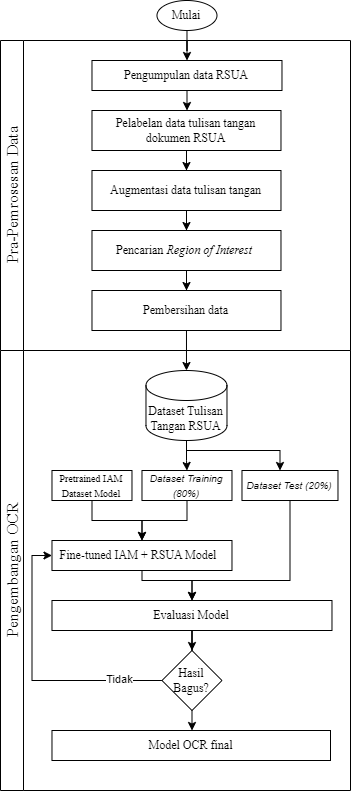

The diagram above was exported from draw.io. Its source (the exported page's mxGraphModel, read from the mxfile embedded in the PNG):
<mxGraphModel dx="1434" dy="796" grid="1" gridSize="10" guides="1" tooltips="1" connect="1" arrows="1" fold="1" page="1" pageScale="1" pageWidth="827" pageHeight="1169" math="0" shadow="0">
  <root>
    <mxCell id="WIyWlLk6GJQsqaUBKTNV-0" />
    <mxCell id="WIyWlLk6GJQsqaUBKTNV-1" parent="WIyWlLk6GJQsqaUBKTNV-0" />
    <mxCell id="13UbmTAhKSCURLd1F4dl-21" style="edgeStyle=orthogonalEdgeStyle;rounded=0;orthogonalLoop=1;jettySize=auto;html=1;" edge="1" parent="WIyWlLk6GJQsqaUBKTNV-1" source="13UbmTAhKSCURLd1F4dl-0" target="13UbmTAhKSCURLd1F4dl-1">
      <mxGeometry relative="1" as="geometry" />
    </mxCell>
    <mxCell id="13UbmTAhKSCURLd1F4dl-0" value="&lt;font face=&quot;Times New Roman&quot;&gt;Mulai&lt;/font&gt;" style="ellipse;whiteSpace=wrap;html=1;" vertex="1" parent="WIyWlLk6GJQsqaUBKTNV-1">
      <mxGeometry x="426.48" y="40" width="60" height="30" as="geometry" />
    </mxCell>
    <mxCell id="13UbmTAhKSCURLd1F4dl-11" value="&lt;span id=&quot;docs-internal-guid-a24c938d-7fff-36d7-f1bd-a32cb82be49f&quot; style=&quot;font-weight:normal;&quot;&gt;&lt;span style=&quot;font-size: 12pt; font-family: &amp;quot;Times New Roman&amp;quot;, serif; background-color: transparent; font-variant-numeric: normal; font-variant-east-asian: normal; font-variant-alternates: normal; font-variant-position: normal; vertical-align: baseline; white-space-collapse: preserve;&quot;&gt;Pra-Pemrosesan Data&lt;/span&gt;&lt;/span&gt;" style="swimlane;horizontal=0;whiteSpace=wrap;html=1;" vertex="1" parent="WIyWlLk6GJQsqaUBKTNV-1">
      <mxGeometry x="270" y="80" width="350" height="310" as="geometry" />
    </mxCell>
    <mxCell id="13UbmTAhKSCURLd1F4dl-4" style="edgeStyle=orthogonalEdgeStyle;rounded=0;orthogonalLoop=1;jettySize=auto;html=1;" edge="1" parent="13UbmTAhKSCURLd1F4dl-11" source="13UbmTAhKSCURLd1F4dl-1" target="13UbmTAhKSCURLd1F4dl-3">
      <mxGeometry relative="1" as="geometry" />
    </mxCell>
    <mxCell id="13UbmTAhKSCURLd1F4dl-1" value="&lt;font face=&quot;Times New Roman&quot;&gt;Pengumpulan data RSUA&lt;/font&gt;" style="rounded=0;whiteSpace=wrap;html=1;" vertex="1" parent="13UbmTAhKSCURLd1F4dl-11">
      <mxGeometry x="91.48" y="20" width="190" height="30" as="geometry" />
    </mxCell>
    <mxCell id="13UbmTAhKSCURLd1F4dl-6" style="edgeStyle=orthogonalEdgeStyle;rounded=0;orthogonalLoop=1;jettySize=auto;html=1;entryX=0.5;entryY=0;entryDx=0;entryDy=0;" edge="1" parent="13UbmTAhKSCURLd1F4dl-11" source="13UbmTAhKSCURLd1F4dl-3" target="13UbmTAhKSCURLd1F4dl-5">
      <mxGeometry relative="1" as="geometry" />
    </mxCell>
    <mxCell id="13UbmTAhKSCURLd1F4dl-3" value="&lt;font face=&quot;Times New Roman&quot;&gt;Pelabelan data tulisan tangan dokumen RSUA&lt;/font&gt;" style="rounded=0;whiteSpace=wrap;html=1;" vertex="1" parent="13UbmTAhKSCURLd1F4dl-11">
      <mxGeometry x="91.48" y="70" width="189" height="40" as="geometry" />
    </mxCell>
    <mxCell id="13UbmTAhKSCURLd1F4dl-8" style="edgeStyle=orthogonalEdgeStyle;rounded=0;orthogonalLoop=1;jettySize=auto;html=1;entryX=0.5;entryY=0;entryDx=0;entryDy=0;" edge="1" parent="13UbmTAhKSCURLd1F4dl-11" source="13UbmTAhKSCURLd1F4dl-5" target="13UbmTAhKSCURLd1F4dl-7">
      <mxGeometry relative="1" as="geometry" />
    </mxCell>
    <mxCell id="13UbmTAhKSCURLd1F4dl-5" value="&lt;font face=&quot;Times New Roman&quot;&gt;Augmentasi data tulisan tangan&lt;/font&gt;" style="rounded=0;whiteSpace=wrap;html=1;" vertex="1" parent="13UbmTAhKSCURLd1F4dl-11">
      <mxGeometry x="91.48" y="130" width="189" height="40" as="geometry" />
    </mxCell>
    <mxCell id="13UbmTAhKSCURLd1F4dl-10" style="edgeStyle=orthogonalEdgeStyle;rounded=0;orthogonalLoop=1;jettySize=auto;html=1;" edge="1" parent="13UbmTAhKSCURLd1F4dl-11" source="13UbmTAhKSCURLd1F4dl-7" target="13UbmTAhKSCURLd1F4dl-9">
      <mxGeometry relative="1" as="geometry" />
    </mxCell>
    <mxCell id="13UbmTAhKSCURLd1F4dl-7" value="&lt;font face=&quot;Times New Roman&quot;&gt;Pencarian &lt;i&gt;Region of Interest&lt;/i&gt;&amp;nbsp;&lt;/font&gt;" style="rounded=0;whiteSpace=wrap;html=1;" vertex="1" parent="13UbmTAhKSCURLd1F4dl-11">
      <mxGeometry x="91.48" y="190" width="189" height="40" as="geometry" />
    </mxCell>
    <mxCell id="13UbmTAhKSCURLd1F4dl-9" value="&lt;font face=&quot;Times New Roman&quot;&gt;Pembersihan data&lt;/font&gt;" style="rounded=0;whiteSpace=wrap;html=1;" vertex="1" parent="13UbmTAhKSCURLd1F4dl-11">
      <mxGeometry x="91.48" y="250" width="189" height="40" as="geometry" />
    </mxCell>
    <mxCell id="13UbmTAhKSCURLd1F4dl-12" value="&lt;span id=&quot;docs-internal-guid-a24c938d-7fff-36d7-f1bd-a32cb82be49f&quot; style=&quot;font-weight:normal;&quot;&gt;&lt;span style=&quot;font-size: 12pt; font-family: &amp;quot;Times New Roman&amp;quot;, serif; background-color: transparent; font-variant-numeric: normal; font-variant-east-asian: normal; font-variant-alternates: normal; font-variant-position: normal; vertical-align: baseline; white-space-collapse: preserve;&quot;&gt;Pengembangan OCR&lt;/span&gt;&lt;/span&gt;" style="swimlane;horizontal=0;whiteSpace=wrap;html=1;" vertex="1" parent="WIyWlLk6GJQsqaUBKTNV-1">
      <mxGeometry x="270" y="390" width="350" height="440" as="geometry" />
    </mxCell>
    <mxCell id="13UbmTAhKSCURLd1F4dl-25" style="edgeStyle=orthogonalEdgeStyle;rounded=0;orthogonalLoop=1;jettySize=auto;html=1;entryX=0.5;entryY=0;entryDx=0;entryDy=0;" edge="1" parent="13UbmTAhKSCURLd1F4dl-12" source="13UbmTAhKSCURLd1F4dl-13" target="13UbmTAhKSCURLd1F4dl-23">
      <mxGeometry relative="1" as="geometry">
        <Array as="points">
          <mxPoint x="186.48" y="170" />
          <mxPoint x="141.48" y="170" />
        </Array>
      </mxGeometry>
    </mxCell>
    <mxCell id="13UbmTAhKSCURLd1F4dl-13" value="&lt;i&gt;&lt;font style=&quot;font-size: 10px;&quot;&gt;Dataset Training (80%)&lt;/font&gt;&lt;/i&gt;" style="rounded=0;whiteSpace=wrap;html=1;" vertex="1" parent="13UbmTAhKSCURLd1F4dl-12">
      <mxGeometry x="141.48" y="120" width="90" height="30" as="geometry" />
    </mxCell>
    <mxCell id="13UbmTAhKSCURLd1F4dl-27" style="edgeStyle=orthogonalEdgeStyle;rounded=0;orthogonalLoop=1;jettySize=auto;html=1;" edge="1" parent="13UbmTAhKSCURLd1F4dl-12" source="13UbmTAhKSCURLd1F4dl-14" target="13UbmTAhKSCURLd1F4dl-26">
      <mxGeometry relative="1" as="geometry">
        <Array as="points">
          <mxPoint x="289.48" y="230" />
          <mxPoint x="191.48" y="230" />
        </Array>
      </mxGeometry>
    </mxCell>
    <mxCell id="13UbmTAhKSCURLd1F4dl-14" value="&lt;i&gt;&lt;font style=&quot;font-size: 10px;&quot;&gt;Dataset Test (20%)&lt;/font&gt;&lt;/i&gt;" style="rounded=0;whiteSpace=wrap;html=1;" vertex="1" parent="13UbmTAhKSCURLd1F4dl-12">
      <mxGeometry x="241.48" y="120" width="96" height="30" as="geometry" />
    </mxCell>
    <mxCell id="13UbmTAhKSCURLd1F4dl-17" style="edgeStyle=orthogonalEdgeStyle;rounded=0;orthogonalLoop=1;jettySize=auto;html=1;entryX=0.5;entryY=0;entryDx=0;entryDy=0;" edge="1" parent="13UbmTAhKSCURLd1F4dl-12" source="13UbmTAhKSCURLd1F4dl-15" target="13UbmTAhKSCURLd1F4dl-13">
      <mxGeometry relative="1" as="geometry" />
    </mxCell>
    <mxCell id="13UbmTAhKSCURLd1F4dl-18" style="edgeStyle=orthogonalEdgeStyle;rounded=0;orthogonalLoop=1;jettySize=auto;html=1;" edge="1" parent="13UbmTAhKSCURLd1F4dl-12" source="13UbmTAhKSCURLd1F4dl-15" target="13UbmTAhKSCURLd1F4dl-14">
      <mxGeometry relative="1" as="geometry">
        <Array as="points">
          <mxPoint x="186.48" y="100" />
          <mxPoint x="279.48" y="100" />
        </Array>
      </mxGeometry>
    </mxCell>
    <mxCell id="13UbmTAhKSCURLd1F4dl-15" value="&lt;font face=&quot;Times New Roman&quot;&gt;Dataset Tulisan Tangan RSUA&lt;/font&gt;" style="shape=cylinder3;whiteSpace=wrap;html=1;boundedLbl=1;backgroundOutline=1;size=15;" vertex="1" parent="13UbmTAhKSCURLd1F4dl-12">
      <mxGeometry x="145.48" y="20" width="81" height="70" as="geometry" />
    </mxCell>
    <mxCell id="13UbmTAhKSCURLd1F4dl-24" style="edgeStyle=orthogonalEdgeStyle;rounded=0;orthogonalLoop=1;jettySize=auto;html=1;entryX=0.5;entryY=0;entryDx=0;entryDy=0;" edge="1" parent="13UbmTAhKSCURLd1F4dl-12" source="13UbmTAhKSCURLd1F4dl-19" target="13UbmTAhKSCURLd1F4dl-23">
      <mxGeometry relative="1" as="geometry">
        <Array as="points">
          <mxPoint x="91.48" y="170" />
          <mxPoint x="141.48" y="170" />
        </Array>
      </mxGeometry>
    </mxCell>
    <mxCell id="13UbmTAhKSCURLd1F4dl-19" value="&lt;font style=&quot;font-size: 10px;&quot; face=&quot;Times New Roman&quot;&gt;Pretrained IAM Dataset Model&lt;/font&gt;" style="rounded=0;whiteSpace=wrap;html=1;" vertex="1" parent="13UbmTAhKSCURLd1F4dl-12">
      <mxGeometry x="51.48" y="120" width="80" height="30" as="geometry" />
    </mxCell>
    <mxCell id="13UbmTAhKSCURLd1F4dl-28" style="edgeStyle=orthogonalEdgeStyle;rounded=0;orthogonalLoop=1;jettySize=auto;html=1;" edge="1" parent="13UbmTAhKSCURLd1F4dl-12" source="13UbmTAhKSCURLd1F4dl-23" target="13UbmTAhKSCURLd1F4dl-26">
      <mxGeometry relative="1" as="geometry">
        <Array as="points">
          <mxPoint x="141.48" y="230" />
          <mxPoint x="191.48" y="230" />
        </Array>
      </mxGeometry>
    </mxCell>
    <mxCell id="13UbmTAhKSCURLd1F4dl-23" value="&lt;font face=&quot;Times New Roman&quot;&gt;Fine-tuned IAM + RSUA Model&amp;nbsp;&amp;nbsp;&lt;/font&gt;" style="rounded=0;whiteSpace=wrap;html=1;" vertex="1" parent="13UbmTAhKSCURLd1F4dl-12">
      <mxGeometry x="51.48" y="190" width="180" height="30" as="geometry" />
    </mxCell>
    <mxCell id="13UbmTAhKSCURLd1F4dl-32" style="edgeStyle=orthogonalEdgeStyle;rounded=0;orthogonalLoop=1;jettySize=auto;html=1;" edge="1" parent="13UbmTAhKSCURLd1F4dl-12" source="13UbmTAhKSCURLd1F4dl-26" target="13UbmTAhKSCURLd1F4dl-31">
      <mxGeometry relative="1" as="geometry" />
    </mxCell>
    <mxCell id="13UbmTAhKSCURLd1F4dl-26" value="&lt;font face=&quot;Times New Roman&quot;&gt;Evaluasi Model&lt;/font&gt;" style="rounded=0;whiteSpace=wrap;html=1;" vertex="1" parent="13UbmTAhKSCURLd1F4dl-12">
      <mxGeometry x="51.48" y="250" width="280" height="30" as="geometry" />
    </mxCell>
    <mxCell id="13UbmTAhKSCURLd1F4dl-33" style="edgeStyle=orthogonalEdgeStyle;rounded=0;orthogonalLoop=1;jettySize=auto;html=1;entryX=0;entryY=0.5;entryDx=0;entryDy=0;" edge="1" parent="13UbmTAhKSCURLd1F4dl-12" source="13UbmTAhKSCURLd1F4dl-31" target="13UbmTAhKSCURLd1F4dl-23">
      <mxGeometry relative="1" as="geometry">
        <Array as="points">
          <mxPoint x="31.48" y="330" />
          <mxPoint x="31.48" y="205" />
        </Array>
      </mxGeometry>
    </mxCell>
    <mxCell id="13UbmTAhKSCURLd1F4dl-57" value="Tidak" style="edgeLabel;html=1;align=center;verticalAlign=middle;resizable=0;points=[];" vertex="1" connectable="0" parent="13UbmTAhKSCURLd1F4dl-33">
      <mxGeometry x="-0.6868" y="-2" relative="1" as="geometry">
        <mxPoint as="offset" />
      </mxGeometry>
    </mxCell>
    <mxCell id="13UbmTAhKSCURLd1F4dl-65" style="edgeStyle=orthogonalEdgeStyle;rounded=0;orthogonalLoop=1;jettySize=auto;html=1;" edge="1" parent="13UbmTAhKSCURLd1F4dl-12" source="13UbmTAhKSCURLd1F4dl-31" target="13UbmTAhKSCURLd1F4dl-62">
      <mxGeometry relative="1" as="geometry" />
    </mxCell>
    <mxCell id="13UbmTAhKSCURLd1F4dl-31" value="&lt;font face=&quot;Times New Roman&quot;&gt;Hasil Bagus?&lt;/font&gt;" style="rhombus;whiteSpace=wrap;html=1;" vertex="1" parent="13UbmTAhKSCURLd1F4dl-12">
      <mxGeometry x="161.48" y="300" width="60" height="60" as="geometry" />
    </mxCell>
    <mxCell id="13UbmTAhKSCURLd1F4dl-62" value="&lt;font face=&quot;Times New Roman&quot;&gt;Model OCR final&lt;/font&gt;" style="rounded=0;whiteSpace=wrap;html=1;" vertex="1" parent="13UbmTAhKSCURLd1F4dl-12">
      <mxGeometry x="51.48" y="380" width="278.52" height="30" as="geometry" />
    </mxCell>
    <mxCell id="13UbmTAhKSCURLd1F4dl-22" style="edgeStyle=orthogonalEdgeStyle;rounded=0;orthogonalLoop=1;jettySize=auto;html=1;entryX=0.5;entryY=0;entryDx=0;entryDy=0;entryPerimeter=0;" edge="1" parent="WIyWlLk6GJQsqaUBKTNV-1" source="13UbmTAhKSCURLd1F4dl-9" target="13UbmTAhKSCURLd1F4dl-15">
      <mxGeometry relative="1" as="geometry" />
    </mxCell>
  </root>
</mxGraphModel>